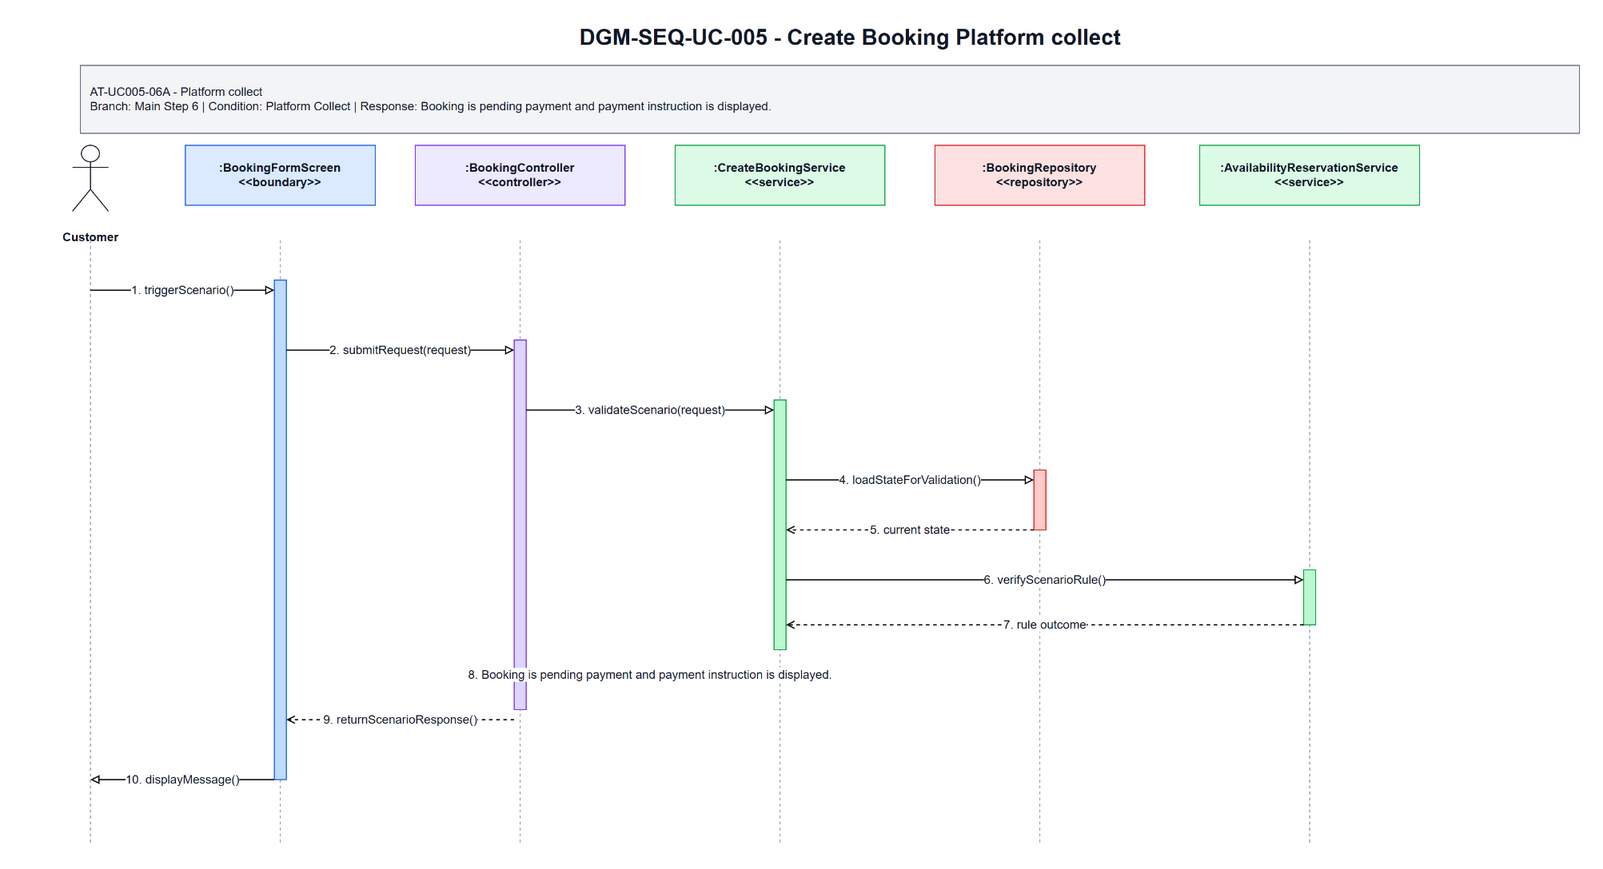

The diagram above was exported from draw.io. Its source (the exported page's mxGraphModel, read from the mxfile embedded in the PNG):
<mxGraphModel dx="1700" dy="920" grid="1" gridSize="10" guides="1" tooltips="1" connect="1" arrows="1" fold="1" page="1" pageScale="1" pageWidth="1700" pageHeight="920" math="0" shadow="0">
  <root>
    <mxCell id="0" />
    <mxCell id="1" parent="0" />
    <mxCell id="title" parent="1" value="DGM-SEQ-UC-005 - Create Booking Platform collect" style="text;html=1;strokeColor=none;fillColor=none;align=center;verticalAlign=middle;fontStyle=1;fontSize=22;fontColor=#111827" vertex="1">
      <mxGeometry x="350" y="25" width="1000" height="34" as="geometry" />
    </mxCell>
    <mxCell id="scenario-band" parent="1" value="AT-UC005-06A - Platform collect&lt;br&gt;Branch: Main Step 6 | Condition: Platform Collect | Response: Booking is pending payment and payment instruction is displayed." style="rounded=0;whiteSpace=wrap;html=1;fillColor=#F3F4F6;strokeColor=#6B7280;fontSize=12;fontColor=#111827;align=left;spacing=10" vertex="1">
      <mxGeometry x="80" y="70" width="1500" height="68" as="geometry" />
    </mxCell>
    <mxCell id="actor-icon" parent="1" value="" style="shape=umlActor;verticalLabelPosition=bottom;verticalAlign=top;html=1;outlineConnect=0;strokeColor=#111827" vertex="1">
      <mxGeometry x="72" y="150" width="36" height="66" as="geometry" />
    </mxCell>
    <mxCell id="actor-label" parent="1" value="Customer" style="text;html=1;strokeColor=none;fillColor=none;align=center;verticalAlign=middle;fontStyle=1;fontSize=12;fontColor=#111827" vertex="1">
      <mxGeometry x="20" y="224" width="140" height="36" as="geometry" />
    </mxCell>
    <mxCell id="h0" parent="1" value=":BookingFormScreen&lt;br&gt;&amp;lt;&amp;lt;boundary&amp;gt;&amp;gt;" style="rounded=0;whiteSpace=wrap;html=1;fillColor=#DBEAFE;strokeColor=#2563EB;fontSize=12;fontStyle=1;fontColor=#111827" vertex="1">
      <mxGeometry x="185" y="150" width="190" height="60" as="geometry" />
    </mxCell>
    <mxCell id="h1" parent="1" value=":BookingController&lt;br&gt;&amp;lt;&amp;lt;controller&amp;gt;&amp;gt;" style="rounded=0;whiteSpace=wrap;html=1;fillColor=#EDE9FE;strokeColor=#7C3AED;fontSize=12;fontStyle=1;fontColor=#111827" vertex="1">
      <mxGeometry x="415" y="150" width="210" height="60" as="geometry" />
    </mxCell>
    <mxCell id="h2" parent="1" value=":CreateBookingService&lt;br&gt;&amp;lt;&amp;lt;service&amp;gt;&amp;gt;" style="rounded=0;whiteSpace=wrap;html=1;fillColor=#DCFCE7;strokeColor=#16A34A;fontSize=12;fontStyle=1;fontColor=#111827" vertex="1">
      <mxGeometry x="675" y="150" width="210" height="60" as="geometry" />
    </mxCell>
    <mxCell id="h3" parent="1" value=":BookingRepository&lt;br&gt;&amp;lt;&amp;lt;repository&amp;gt;&amp;gt;" style="rounded=0;whiteSpace=wrap;html=1;fillColor=#FEE2E2;strokeColor=#DC2626;fontSize=12;fontStyle=1;fontColor=#111827" vertex="1">
      <mxGeometry x="935" y="150" width="210" height="60" as="geometry" />
    </mxCell>
    <mxCell id="h4" parent="1" value=":AvailabilityReservationService&lt;br&gt;&amp;lt;&amp;lt;service&amp;gt;&amp;gt;" style="rounded=0;whiteSpace=wrap;html=1;fillColor=#DCFCE7;strokeColor=#16A34A;fontSize=12;fontStyle=1;fontColor=#111827" vertex="1">
      <mxGeometry x="1200" y="150" width="220" height="60" as="geometry" />
    </mxCell>
    <mxCell id="l-actor" parent="1" style="endArrow=none;html=1;dashed=1;strokeColor=#9CA3AF" edge="1">
      <mxGeometry relative="1" as="geometry">
        <mxPoint x="90" y="245" as="sourcePoint" />
        <mxPoint x="90" y="850" as="targetPoint" />
      </mxGeometry>
    </mxCell>
    <mxCell id="l0" parent="1" style="endArrow=none;html=1;dashed=1;strokeColor=#9CA3AF" edge="1">
      <mxGeometry relative="1" as="geometry">
        <mxPoint x="280" y="245" as="sourcePoint" />
        <mxPoint x="280" y="850" as="targetPoint" />
      </mxGeometry>
    </mxCell>
    <mxCell id="l1" parent="1" style="endArrow=none;html=1;dashed=1;strokeColor=#9CA3AF" edge="1">
      <mxGeometry relative="1" as="geometry">
        <mxPoint x="520" y="245" as="sourcePoint" />
        <mxPoint x="520" y="850" as="targetPoint" />
      </mxGeometry>
    </mxCell>
    <mxCell id="l2" parent="1" style="endArrow=none;html=1;dashed=1;strokeColor=#9CA3AF" edge="1">
      <mxGeometry relative="1" as="geometry">
        <mxPoint x="780" y="245" as="sourcePoint" />
        <mxPoint x="780" y="850" as="targetPoint" />
      </mxGeometry>
    </mxCell>
    <mxCell id="l3" parent="1" style="endArrow=none;html=1;dashed=1;strokeColor=#9CA3AF" edge="1">
      <mxGeometry relative="1" as="geometry">
        <mxPoint x="1040" y="245" as="sourcePoint" />
        <mxPoint x="1040" y="850" as="targetPoint" />
      </mxGeometry>
    </mxCell>
    <mxCell id="l4" parent="1" style="endArrow=none;html=1;dashed=1;strokeColor=#9CA3AF" edge="1">
      <mxGeometry relative="1" as="geometry">
        <mxPoint x="1310" y="245" as="sourcePoint" />
        <mxPoint x="1310" y="850" as="targetPoint" />
      </mxGeometry>
    </mxCell>
    <mxCell id="a-boundary" parent="1" value="" style="rounded=0;whiteSpace=wrap;html=1;fillColor=#BFDBFE;strokeColor=#2563EB" vertex="1">
      <mxGeometry x="274" y="285" width="12" height="500" as="geometry" />
    </mxCell>
    <mxCell id="a-controller" parent="1" value="" style="rounded=0;whiteSpace=wrap;html=1;fillColor=#DDD6FE;strokeColor=#7C3AED" vertex="1">
      <mxGeometry x="514" y="345" width="12" height="370" as="geometry" />
    </mxCell>
    <mxCell id="a-service" parent="1" value="" style="rounded=0;whiteSpace=wrap;html=1;fillColor=#BBF7D0;strokeColor=#16A34A" vertex="1">
      <mxGeometry x="774" y="405" width="12" height="250" as="geometry" />
    </mxCell>
    <mxCell id="a-repo" parent="1" value="" style="rounded=0;whiteSpace=wrap;html=1;fillColor=#FECACA;strokeColor=#DC2626" vertex="1">
      <mxGeometry x="1034" y="475" width="12" height="60" as="geometry" />
    </mxCell>
    <mxCell id="a-support" parent="1" value="" style="rounded=0;whiteSpace=wrap;html=1;fillColor=#BBF7D0;strokeColor=#16A34A" vertex="1">
      <mxGeometry x="1304" y="575" width="12" height="55" as="geometry" />
    </mxCell>
    <mxCell id="m1" parent="1" value="1. triggerScenario()" style="endArrow=block;endFill=0;html=1;rounded=0;strokeWidth=1.2;fontSize=12;fontColor=#111827;labelBackgroundColor=#FFFFFF" edge="1">
      <mxGeometry relative="1" as="geometry">
        <mxPoint x="90" y="295" as="sourcePoint" />
        <mxPoint x="274" y="295" as="targetPoint" />
      </mxGeometry>
    </mxCell>
    <mxCell id="m2" parent="1" value="2. submitRequest(request)" style="endArrow=block;endFill=0;html=1;rounded=0;strokeWidth=1.2;fontSize=12;fontColor=#111827;labelBackgroundColor=#FFFFFF" edge="1">
      <mxGeometry relative="1" as="geometry">
        <mxPoint x="286" y="355" as="sourcePoint" />
        <mxPoint x="514" y="355" as="targetPoint" />
      </mxGeometry>
    </mxCell>
    <mxCell id="m3" parent="1" value="3. validateScenario(request)" style="endArrow=block;endFill=0;html=1;rounded=0;strokeWidth=1.2;fontSize=12;fontColor=#111827;labelBackgroundColor=#FFFFFF" edge="1">
      <mxGeometry relative="1" as="geometry">
        <mxPoint x="526" y="415" as="sourcePoint" />
        <mxPoint x="774" y="415" as="targetPoint" />
      </mxGeometry>
    </mxCell>
    <mxCell id="m4" parent="1" value="4. loadStateForValidation()" style="endArrow=block;endFill=0;html=1;rounded=0;strokeWidth=1.2;fontSize=12;fontColor=#111827;labelBackgroundColor=#FFFFFF" edge="1">
      <mxGeometry relative="1" as="geometry">
        <mxPoint x="786" y="485" as="sourcePoint" />
        <mxPoint x="1034" y="485" as="targetPoint" />
      </mxGeometry>
    </mxCell>
    <mxCell id="m5" parent="1" value="5. current state" style="endArrow=open;endFill=0;dashed=1;html=1;rounded=0;strokeWidth=1.2;fontSize=12;fontColor=#111827;labelBackgroundColor=#FFFFFF" edge="1">
      <mxGeometry relative="1" as="geometry">
        <mxPoint x="1034" y="535" as="sourcePoint" />
        <mxPoint x="786" y="535" as="targetPoint" />
      </mxGeometry>
    </mxCell>
    <mxCell id="m6" parent="1" value="6. verifyScenarioRule()" style="endArrow=block;endFill=0;html=1;rounded=0;strokeWidth=1.2;fontSize=12;fontColor=#111827;labelBackgroundColor=#FFFFFF" edge="1">
      <mxGeometry relative="1" as="geometry">
        <mxPoint x="786" y="585" as="sourcePoint" />
        <mxPoint x="1304" y="585" as="targetPoint" />
      </mxGeometry>
    </mxCell>
    <mxCell id="m7" parent="1" value="7. rule outcome" style="endArrow=open;endFill=0;dashed=1;html=1;rounded=0;strokeWidth=1.2;fontSize=12;fontColor=#111827;labelBackgroundColor=#FFFFFF" edge="1">
      <mxGeometry relative="1" as="geometry">
        <mxPoint x="1304" y="630" as="sourcePoint" />
        <mxPoint x="786" y="630" as="targetPoint" />
      </mxGeometry>
    </mxCell>
    <mxCell id="m8" parent="1" value="8. Booking is pending payment and payment instruction is displayed." style="endArrow=open;endFill=0;dashed=1;html=1;rounded=0;strokeWidth=1.2;fontSize=12;fontColor=#111827;labelBackgroundColor=#FFFFFF" edge="1">
      <mxGeometry relative="1" as="geometry">
        <mxPoint x="774" y="680" as="sourcePoint" />
        <mxPoint x="526" y="680" as="targetPoint" />
      </mxGeometry>
    </mxCell>
    <mxCell id="m9" parent="1" value="9. returnScenarioResponse()" style="endArrow=open;endFill=0;dashed=1;html=1;rounded=0;strokeWidth=1.2;fontSize=12;fontColor=#111827;labelBackgroundColor=#FFFFFF" edge="1">
      <mxGeometry relative="1" as="geometry">
        <mxPoint x="514" y="725" as="sourcePoint" />
        <mxPoint x="286" y="725" as="targetPoint" />
      </mxGeometry>
    </mxCell>
    <mxCell id="m10" parent="1" value="10. displayMessage()" style="endArrow=block;endFill=0;html=1;rounded=0;strokeWidth=1.2;fontSize=12;fontColor=#111827;labelBackgroundColor=#FFFFFF" edge="1">
      <mxGeometry relative="1" as="geometry">
        <mxPoint x="274" y="785" as="sourcePoint" />
        <mxPoint x="90" y="785" as="targetPoint" />
      </mxGeometry>
    </mxCell>
  </root>
</mxGraphModel>